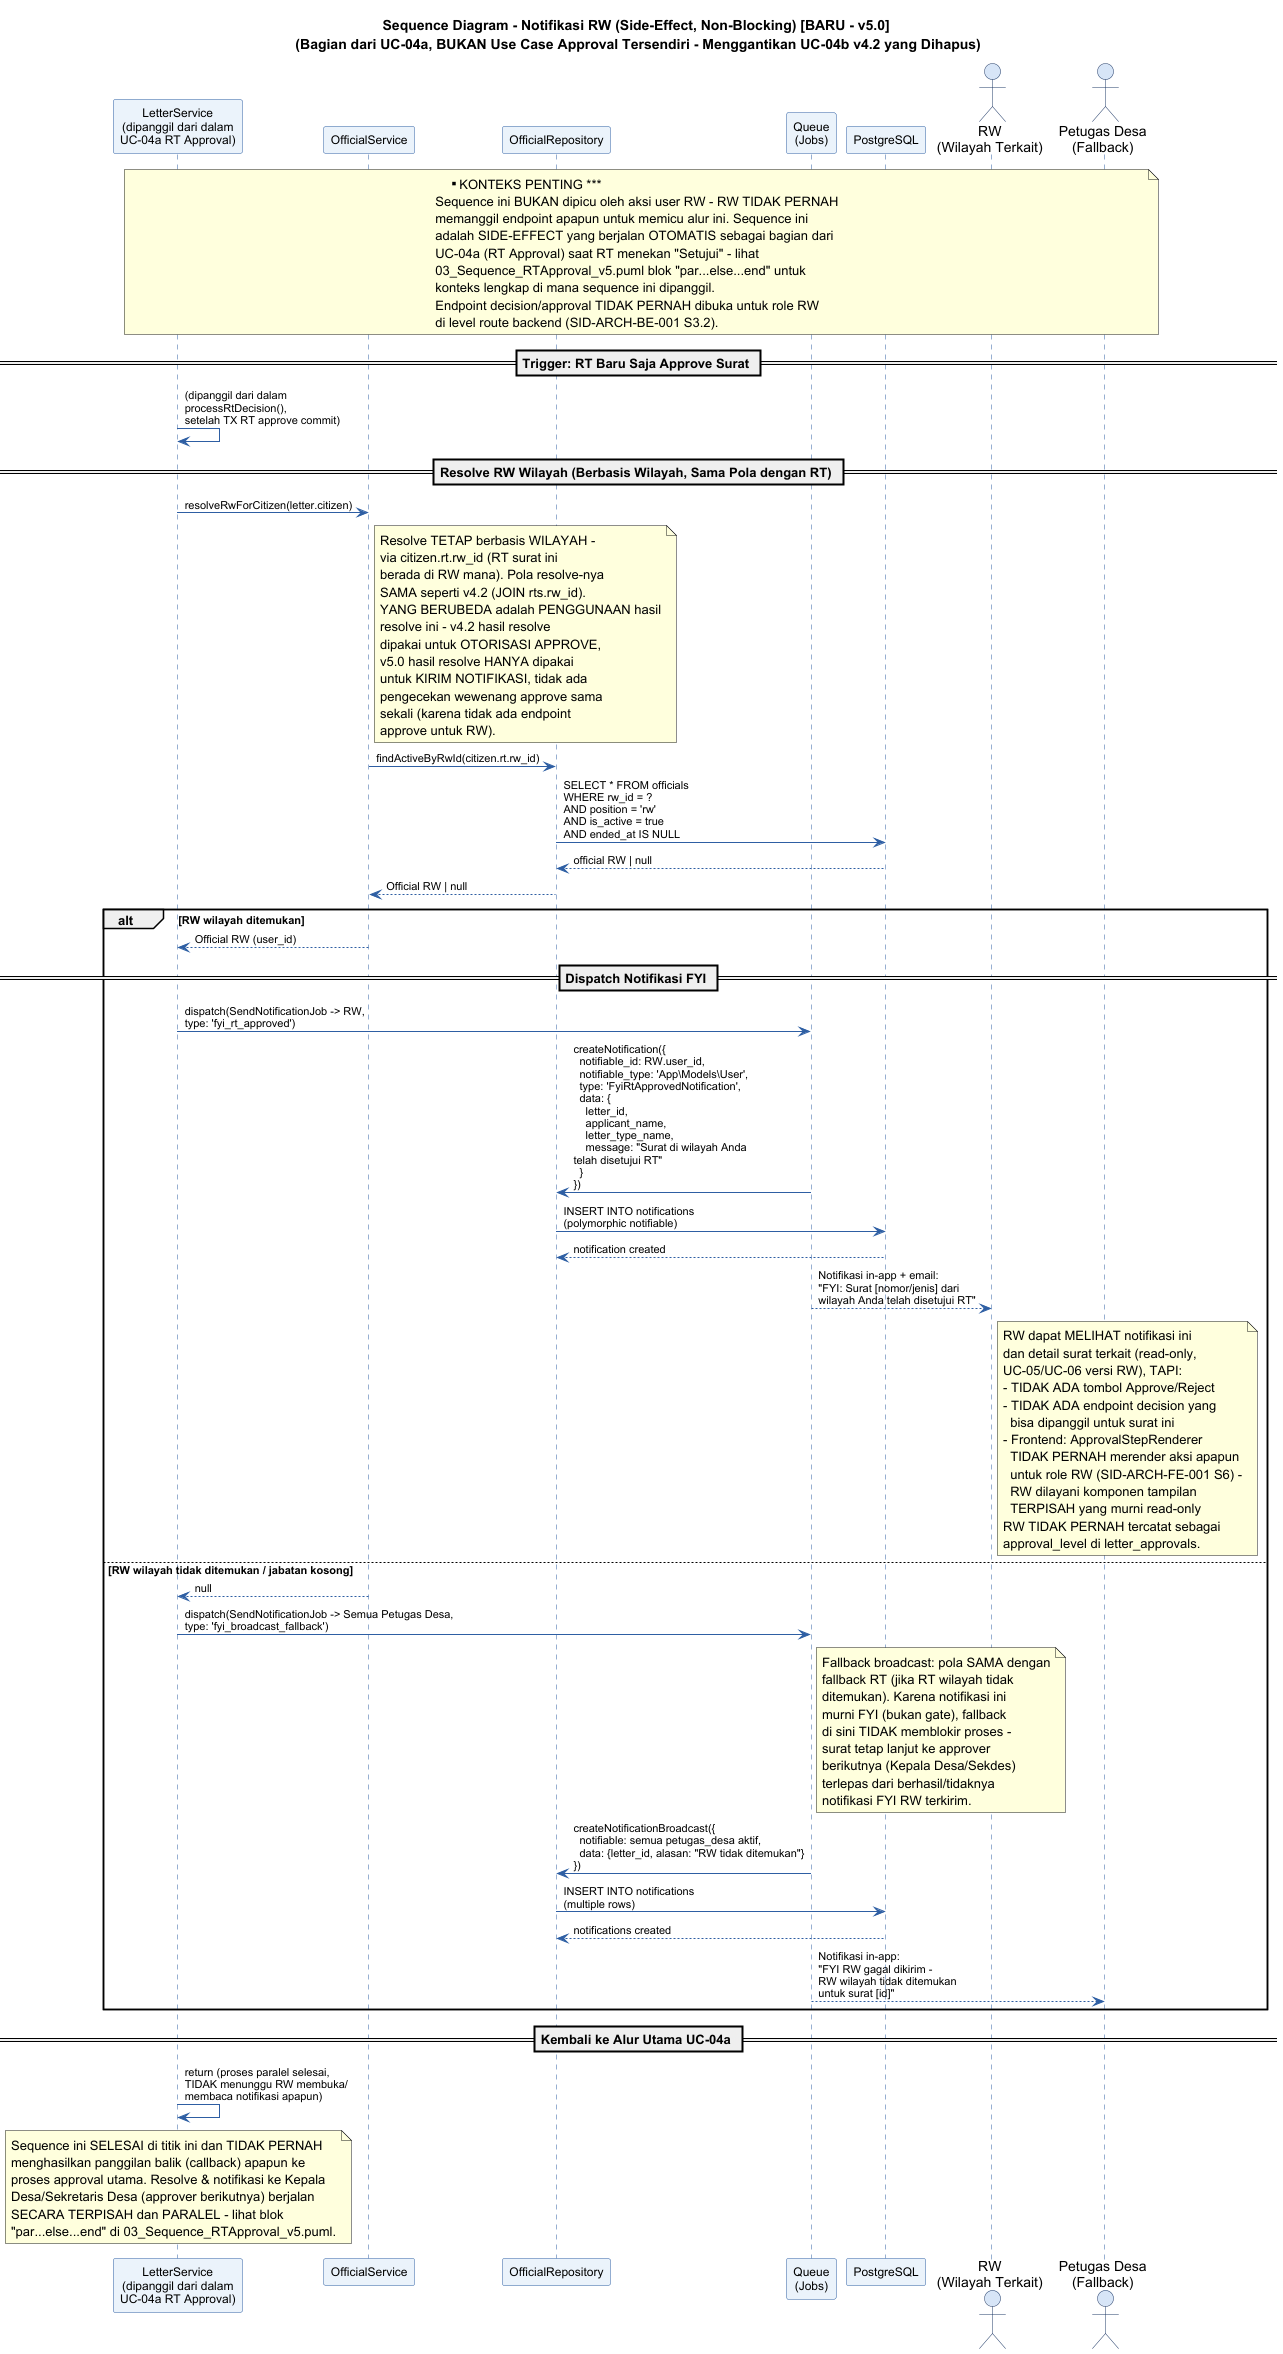

The diagram above was rendered by PlantUML. Its source (embedded in the PNG):
@startuml Sequence - Notifikasi RW Side-Effect Non-Blocking v5
skinparam backgroundColor #FFFFFF
skinparam sequence {
  ParticipantBackgroundColor #EBF3FB
  ParticipantBorderColor #2E5FA3
  ParticipantFontName Arial
  ParticipantFontSize 12
  ActorBackgroundColor #D6E4F7
  ActorBorderColor #1F3864
  ActorFontName Arial
  LifeLineBorderColor #2E5FA3
  ArrowColor #2E5FA3
  ArrowFontName Arial
  ArrowFontSize 11
  NoteBackgroundColor #FFF9C4
  NoteBorderColor #F9A825
}

title Sequence Diagram - Notifikasi RW (Side-Effect, Non-Blocking) [BARU - v5.0] \n(Bagian dari UC-04a, BUKAN Use Case Approval Tersendiri - Menggantikan UC-04b v4.2 yang Dihapus)

participant "LetterService\n(dipanggil dari dalam\nUC-04a RT Approval)" as SVC
participant "OfficialService" as OSVC
participant "OfficialRepository" as OREPO
participant "Queue\n(Jobs)" as Q
participant "PostgreSQL" as DB
actor "RW\n(Wilayah Terkait)" as RW
actor "Petugas Desa\n(Fallback)" as PD

note over SVC, PD
  *** KONTEKS PENTING ***
  Sequence ini BUKAN dipicu oleh aksi user RW - RW TIDAK PERNAH
  memanggil endpoint apapun untuk memicu alur ini. Sequence ini
  adalah SIDE-EFFECT yang berjalan OTOMATIS sebagai bagian dari
  UC-04a (RT Approval) saat RT menekan "Setujui" - lihat
  03_Sequence_RTApproval_v5.puml blok "par...else...end" untuk
  konteks lengkap di mana sequence ini dipanggil.
  Endpoint decision/approval TIDAK PERNAH dibuka untuk role RW
  di level route backend (SID-ARCH-BE-001 S3.2).
end note

== Trigger: RT Baru Saja Approve Surat ==

SVC -> SVC : (dipanggil dari dalam\nprocessRtDecision(),\nsetelah TX RT approve commit)

== Resolve RW Wilayah (Berbasis Wilayah, Sama Pola dengan RT) ==

SVC -> OSVC : resolveRwForCitizen(letter.citizen)
note right of OSVC
  Resolve TETAP berbasis WILAYAH -
  via citizen.rt.rw_id (RT surat ini
  berada di RW mana). Pola resolve-nya
  SAMA seperti v4.2 (JOIN rts.rw_id).
  YANG BERUBEDA adalah PENGGUNAAN hasil
  resolve ini - v4.2 hasil resolve
  dipakai untuk OTORISASI APPROVE,
  v5.0 hasil resolve HANYA dipakai
  untuk KIRIM NOTIFIKASI, tidak ada
  pengecekan wewenang approve sama
  sekali (karena tidak ada endpoint
  approve untuk RW).
end note

OSVC -> OREPO : findActiveByRwId(citizen.rt.rw_id)
OREPO -> DB : SELECT * FROM officials\nWHERE rw_id = ?\nAND position = 'rw'\nAND is_active = true\nAND ended_at IS NULL
DB --> OREPO : official RW | null
OREPO --> OSVC : Official RW | null

alt RW wilayah ditemukan
  OSVC --> SVC : Official RW (user_id)

  == Dispatch Notifikasi FYI ==

  SVC -> Q : dispatch(SendNotificationJob -> RW,\ntype: 'fyi_rt_approved')
  Q -> OREPO : createNotification({\n  notifiable_id: RW.user_id,\n  notifiable_type: 'App\\Models\\User',\n  type: 'FyiRtApprovedNotification',\n  data: {\n    letter_id,\n    applicant_name,\n    letter_type_name,\n    message: "Surat di wilayah Anda\ntelah disetujui RT"\n  }\n})
  OREPO -> DB : INSERT INTO notifications\n(polymorphic notifiable)
  DB --> OREPO : notification created
  Q --> RW : Notifikasi in-app + email:\n"FYI: Surat [nomor/jenis] dari\nwilayah Anda telah disetujui RT"

  note right of RW
    RW dapat MELIHAT notifikasi ini
    dan detail surat terkait (read-only,
    UC-05/UC-06 versi RW), TAPI:
    - TIDAK ADA tombol Approve/Reject
    - TIDAK ADA endpoint decision yang
      bisa dipanggil untuk surat ini
    - Frontend: ApprovalStepRenderer
      TIDAK PERNAH merender aksi apapun
      untuk role RW (SID-ARCH-FE-001 S6) -
      RW dilayani komponen tampilan
      TERPISAH yang murni read-only
    RW TIDAK PERNAH tercatat sebagai
    approval_level di letter_approvals.
  end note

else RW wilayah tidak ditemukan / jabatan kosong
  OSVC --> SVC : null

  SVC -> Q : dispatch(SendNotificationJob -> Semua Petugas Desa,\ntype: 'fyi_broadcast_fallback')
  note right of Q
    Fallback broadcast: pola SAMA dengan
    fallback RT (jika RT wilayah tidak
    ditemukan). Karena notifikasi ini
    murni FYI (bukan gate), fallback
    di sini TIDAK memblokir proses -
    surat tetap lanjut ke approver
    berikutnya (Kepala Desa/Sekdes)
    terlepas dari berhasil/tidaknya
    notifikasi FYI RW terkirim.
  end note
  Q -> OREPO : createNotificationBroadcast({\n  notifiable: semua petugas_desa aktif,\n  data: {letter_id, alasan: "RW tidak ditemukan"}\n})
  OREPO -> DB : INSERT INTO notifications\n(multiple rows)
  DB --> OREPO : notifications created
  Q --> PD : Notifikasi in-app:\n"FYI RW gagal dikirim -\nRW wilayah tidak ditemukan\nuntuk surat [id]"
end

== Kembali ke Alur Utama UC-04a ==

SVC -> SVC : return (proses paralel selesai,\nTIDAK menunggu RW membuka/\nmembaca notifikasi apapun)

note over SVC
  Sequence ini SELESAI di titik ini dan TIDAK PERNAH
  menghasilkan panggilan balik (callback) apapun ke
  proses approval utama. Resolve & notifikasi ke Kepala
  Desa/Sekretaris Desa (approver berikutnya) berjalan
  SECARA TERPISAH dan PARALEL - lihat blok
  "par...else...end" di 03_Sequence_RTApproval_v5.puml.
end note

@enduml